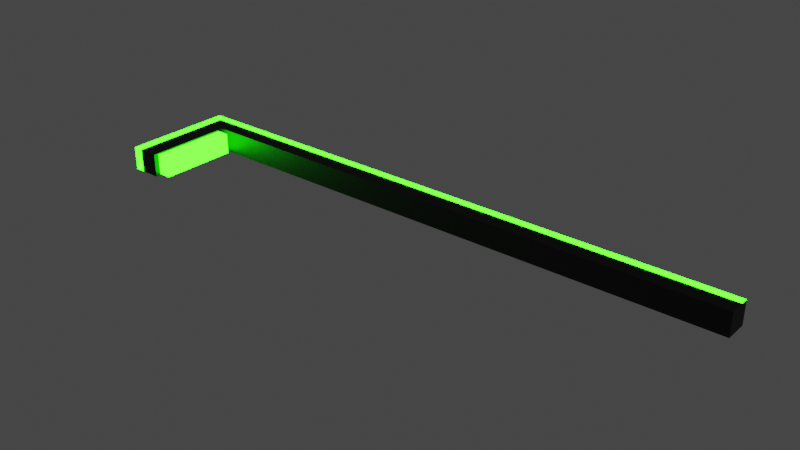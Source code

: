 # Source: FallenStreetLamp.blend  (saved by Blender 3.6.11; exported with 4.5.12 LTS)
import bpy
from mathutils import Matrix  # noqa: F401  (used for matrix-valued properties, if any)

bpy.ops.wm.read_factory_settings(use_empty=True)
scene = bpy.context.scene
scene.name = 'Scene'

# ---- collections
col_collection = bpy.data.collections.new('Collection'); scene.collection.children.link(col_collection)

# ---- materials (node trees are filled in below, after node groups)
mat_material_002 = bpy.data.materials.new('Material.002')
mat_material_002.use_transparent_shadow = False
mat_material_003 = bpy.data.materials.new('Material.003')
mat_material_003.use_transparent_shadow = False

# ---- material node trees
mat_material_002.use_nodes = True; mat_material_002.node_tree.nodes.clear()
_N = mat_material_002.node_tree.nodes; _L = mat_material_002.node_tree.links
n0 = _N.new('ShaderNodeBsdfPrincipled'); n0.name = 'Principled BSDF'; n0.location = (10, 300)
n0.distribution = 'GGX'
n0.subsurface_method = 'RANDOM_WALK_SKIN'
n0.inputs[0].default_value = (0.0, 0.0, 0.0, 1.0)
n0.inputs[3].default_value = 1.45
n0.inputs[27].default_value = (0.0, 0.0, 0.0, 1.0)
n0.inputs[28].default_value = 1.0
n1 = _N.new('ShaderNodeOutputMaterial'); n1.name = 'Material Output'; n1.location = (300, 300)
_L.new(n0.outputs[0], n1.inputs[0])
n1.is_active_output = True
mat_material_003.use_nodes = True; mat_material_003.node_tree.nodes.clear()
_N = mat_material_003.node_tree.nodes; _L = mat_material_003.node_tree.links
n0 = _N.new('ShaderNodeBsdfPrincipled'); n0.name = 'Principled BSDF'; n0.location = (10, 300)
n0.distribution = 'GGX'
n0.subsurface_method = 'RANDOM_WALK_SKIN'
n0.inputs[3].default_value = 1.45
n0.inputs[27].default_value = (0.006049, 0.8228, 0.0003035, 1.0)
n0.inputs[28].default_value = 30.5
n1 = _N.new('ShaderNodeOutputMaterial'); n1.name = 'Material Output'; n1.location = (300, 300)
_L.new(n0.outputs[0], n1.inputs[0])
n1.is_active_output = True

# ---- world
world_world = bpy.data.worlds.new('World'); scene.world = world_world
world_world.use_nodes = True; world_world.node_tree.nodes.clear()
_N = world_world.node_tree.nodes; _L = world_world.node_tree.links
n0 = _N.new('ShaderNodeOutputWorld'); n0.name = 'World Output'; n0.location = (300, 300)
n1 = _N.new('ShaderNodeBackground'); n1.name = 'Background'; n1.location = (10, 300)
n1.inputs[0].default_value = (0.05088, 0.05088, 0.05088, 1.0)
_L.new(n1.outputs[0], n0.inputs[0])
n0.is_active_output = True
world_world.color = (0.05088, 0.05088, 0.05088)
world_world.use_sun_shadow = False
world_world.sun_shadow_jitter_overblur = 0.0

# ---- meshes
me_cube_001 = bpy.data.meshes.new('Cube.001')
me_cube_001.from_pydata([(-1.0, -1.0, -1.0), (-1.0, -1.0, 1.835), (-1.0, 1.0, -1.0), (-1.0, 1.0, 1.835), (1.0, -1.0, -1.0), (1.0, -1.0, 1.835), (1.0, 1.0, -1.0), (1.0, 1.0, 1.835), (-1.0, -1.0, -0.8583), (-1.0, 1.0, -0.8583), (1.0, 1.0, -0.8583), (1.0, -1.0, -0.8583), (1.0, -8.607, -0.8583), (1.0, -8.607, -1.0), (-1.0, -8.607, -1.0), (-1.0, -8.607, -0.8583), (0.8871, -1.429, -0.8583), (-0.8871, -1.429, -0.8583), (0.8871, -8.177, -0.8583), (-0.8871, -8.177, -0.8583), (0.8871, -1.429, -0.7975), (-0.8871, -1.429, -0.7975), (0.8871, -8.177, -0.7975), (-0.8871, -8.177, -0.7975), (-1.0, 0.3333, -1.0), (-1.0, -0.3333, -1.0), (-1.0, -0.3333, 1.835), (-1.0, 0.3333, 1.835), (1.0, -0.3333, -1.0), (1.0, 0.3333, -1.0), (1.0, 0.3333, 1.835), (1.0, -0.3333, 1.835), (1.0, 0.3333, -0.8583), (1.0, -0.3333, -0.8583), (-1.0, -0.3333, -0.8583), (-1.0, 0.3333, -0.8583), (-1.0, 1.0, -0.9055), (-1.0, 1.0, -0.9528), (1.0, 1.0, -0.9055), (1.0, 1.0, -0.9528), (1.0, -1.0, -0.9055), (1.0, -1.0, -0.9528), (-1.0, -1.0, -0.9528), (-1.0, -1.0, -0.9055), (1.0, -8.607, -0.9055), (1.0, -8.607, -0.9528), (-1.0, -8.607, -0.9528), (-1.0, -8.607, -0.9055), (-1.0, -0.3333, -0.9055), (-1.0, -0.3333, -0.9528), (-1.0, 0.3333, -0.9055), (-1.0, 0.3333, -0.9528), (1.0, 0.3333, -0.9055), (1.0, 0.3333, -0.9528), (1.0, -0.3333, -0.9055), (1.0, -0.3333, -0.9528)], [], [(35, 27, 3, 9), (9, 3, 7, 10), (33, 31, 5, 11), (11, 5, 1, 8), (25, 28, 4, 0), (31, 26, 1, 5), (40, 11, 12, 44), (54, 33, 11, 40), (36, 9, 10, 38), (50, 35, 9, 36), (44, 12, 15, 47), (8, 15, 19, 17), (42, 0, 14, 46), (0, 4, 13, 14), (17, 19, 23, 21), (12, 11, 16, 18), (11, 8, 17, 16), (15, 12, 18, 19), (20, 21, 23, 22), (19, 18, 22, 23), (18, 16, 20, 22), (16, 17, 21, 20), (43, 8, 34, 48), (48, 34, 35, 50), (38, 10, 32, 52), (52, 32, 33, 54), (7, 3, 27, 30), (30, 27, 26, 31), (2, 6, 29, 24), (24, 29, 28, 25), (10, 7, 30, 32), (32, 30, 31, 33), (8, 1, 26, 34), (34, 26, 27, 35), (29, 53, 55, 28), (53, 52, 54, 55), (6, 39, 53, 29), (39, 38, 52, 53), (25, 49, 51, 24), (49, 48, 50, 51), (0, 42, 49, 25), (42, 43, 48, 49), (8, 43, 47, 15), (43, 42, 46, 47), (13, 45, 46, 14), (45, 44, 47, 46), (24, 51, 37, 2), (51, 50, 36, 37), (2, 37, 39, 6), (37, 36, 38, 39), (28, 55, 41, 4), (55, 54, 40, 41), (4, 41, 45, 13), (41, 40, 44, 45)])
me_cube_001.polygons.foreach_set('material_index', [1, 0, 0, 0, 0, 0, 0, 0, 0, 1, 0, 0, 1, 0, 1, 0, 0, 0, 1, 1, 1, 1, 0, 0, 1, 0, 0, 0, 1, 0, 1, 0, 0, 0, 1, 0, 1, 1, 1, 0, 1, 0, 0, 0, 1, 0, 1, 1, 0, 0, 1, 0, 1, 0])
_uv = me_cube_001.uv_layers.new(name='UVMap')
_uv.uv.foreach_set('vector', [0.3875, 0.1667, 0.625, 0.1667, 0.625, 0.25, 0.3875, 0.25, 0.3875, 0.25, 0.625, 0.25, 0.625, 0.5, 0.3875, 0.5, 0.3875, 0.6667, 0.625, 0.6667, 0.625, 0.75, 0.3875, 0.75, 0.3875, 0.75, 0.625, 0.75, 0.625, 1.0, 0.3875, 1.0, 0.125, 0.6667, 0.375, 0.6667, 0.375, 0.75, 0.125, 0.75, 0.625, 0.6667, 0.875, 0.6667, 0.875, 0.75, 0.625, 0.75, 0.3833, 0.75, 0.3875, 0.75, 0.3875, 0.75, 0.3833, 0.75, 0.3833, 0.6667, 0.3875, 0.6667, 0.3875, 0.75, 0.3833, 0.75, 0.3833, 0.25, 0.3875, 0.25, 0.3875, 0.5, 0.3833, 0.5, 0.3833, 0.1667, 0.3875, 0.1667, 0.3875, 0.25, 0.3833, 0.25, 0.3833, 0.75, 0.3875, 0.75, 0.3875, 1.0, 0.3833, 1.0, 0.3875, 0.0, 0.3875, 0.0, 0.3875, 0.0, 0.3875, 0.0, 0.3792, 0.0, 0.375, 0.0, 0.375, 0.0, 0.3792, 0.0, 0.125, 0.75, 0.375, 0.75, 0.375, 0.75, 0.125, 0.75, 0.3875, 0.0, 0.3875, 0.0, 0.3875, 0.0, 0.3875, 0.0, 0.3875, 0.75, 0.3875, 0.75, 0.3875, 0.75, 0.3875, 0.75, 0.3875, 0.75, 0.3875, 1.0, 0.3875, 1.0, 0.3875, 0.75, 0.3875, 1.0, 0.3875, 0.75, 0.3875, 0.75, 0.3875, 1.0, 0.3875, 0.75, 0.3875, 1.0, 0.3875, 1.0, 0.3875, 0.75, 0.3875, 1.0, 0.3875, 0.75, 0.3875, 0.75, 0.3875, 1.0, 0.3875, 0.75, 0.3875, 0.75, 0.3875, 0.75, 0.3875, 0.75, 0.3875, 0.75, 0.3875, 1.0, 0.3875, 1.0, 0.3875, 0.75, 0.3833, 0.0, 0.3875, 0.0, 0.3875, 0.08333, 0.3833, 0.08333, 0.3833, 0.08333, 0.3875, 0.08333, 0.3875, 0.1667, 0.3833, 0.1667, 0.3833, 0.5, 0.3875, 0.5, 0.3875, 0.5833, 0.3833, 0.5833, 0.3833, 0.5833, 0.3875, 0.5833, 0.3875, 0.6667, 0.3833, 0.6667, 0.625, 0.5, 0.875, 0.5, 0.875, 0.5833, 0.625, 0.5833, 0.625, 0.5833, 0.875, 0.5833, 0.875, 0.6667, 0.625, 0.6667, 0.125, 0.5, 0.375, 0.5, 0.375, 0.5833, 0.125, 0.5833, 0.125, 0.5833, 0.375, 0.5833, 0.375, 0.6667, 0.125, 0.6667, 0.3875, 0.5, 0.625, 0.5, 0.625, 0.5833, 0.3875, 0.5833, 0.3875, 0.5833, 0.625, 0.5833, 0.625, 0.6667, 0.3875, 0.6667, 0.3875, 0.0, 0.625, 0.0, 0.625, 0.08333, 0.3875, 0.08333, 0.3875, 0.08333, 0.625, 0.08333, 0.625, 0.1667, 0.3875, 0.1667, 0.375, 0.5833, 0.3792, 0.5833, 0.3792, 0.6667, 0.375, 0.6667, 0.3792, 0.5833, 0.3833, 0.5833, 0.3833, 0.6667, 0.3792, 0.6667, 0.375, 0.5, 0.3792, 0.5, 0.3792, 0.5833, 0.375, 0.5833, 0.3792, 0.5, 0.3833, 0.5, 0.3833, 0.5833, 0.3792, 0.5833, 0.375, 0.08333, 0.3792, 0.08333, 0.3792, 0.1667, 0.375, 0.1667, 0.3792, 0.08333, 0.3833, 0.08333, 0.3833, 0.1667, 0.3792, 0.1667, 0.375, 0.0, 0.3792, 0.0, 0.3792, 0.08333, 0.375, 0.08333, 0.3792, 0.0, 0.3833, 0.0, 0.3833, 0.08333, 0.3792, 0.08333, 0.3875, 0.0, 0.3833, 0.0, 0.3833, 0.0, 0.3875, 0.0, 0.3833, 0.0, 0.3792, 0.0, 0.3792, 0.0, 0.3833, 0.0, 0.375, 0.75, 0.3792, 0.75, 0.3792, 1.0, 0.375, 1.0, 0.3792, 0.75, 0.3833, 0.75, 0.3833, 1.0, 0.3792, 1.0, 0.375, 0.1667, 0.3792, 0.1667, 0.3792, 0.25, 0.375, 0.25, 0.3792, 0.1667, 0.3833, 0.1667, 0.3833, 0.25, 0.3792, 0.25, 0.375, 0.25, 0.3792, 0.25, 0.3792, 0.5, 0.375, 0.5, 0.3792, 0.25, 0.3833, 0.25, 0.3833, 0.5, 0.3792, 0.5, 0.375, 0.6667, 0.3792, 0.6667, 0.3792, 0.75, 0.375, 0.75, 0.3792, 0.6667, 0.3833, 0.6667, 0.3833, 0.75, 0.3792, 0.75, 0.375, 0.75, 0.3792, 0.75, 0.3792, 0.75, 0.375, 0.75, 0.3792, 0.75, 0.3833, 0.75, 0.3833, 0.75, 0.3792, 0.75])
me_cube_001.materials.append(mat_material_002)
me_cube_001.materials.append(mat_material_003)
me_cube_001.update()

# ---- objects
ob_cube_001 = bpy.data.objects.new('Cube.001', me_cube_001)

# ---- transforms, parenting, visibility, modifiers, constraints
ob_cube_001.location = (0.0, 0.1037, 0.2415)
ob_cube_001.rotation_euler = (-0.0, 1.571, 0.0)
ob_cube_001.scale = (0.219, 0.219, 3.929)

# ---- collection membership
col_collection.objects.link(ob_cube_001)

# ---- scene / render settings (as saved in the file)
scene.frame_start = 1; scene.frame_end = 250; scene.frame_set(1)
scene.render.engine = 'BLENDER_EEVEE_NEXT'
scene.cycles.sampling_pattern = 'TABULATED_SOBOL'
scene.view_settings.view_transform = 'Filmic'
bpy.context.view_layer.update()

# ---- added for rendering (the .blend has no active camera): camera
cam_auto = bpy.data.cameras.new('AutoCamera')
cam_auto.lens = 50.0
cam_auto.sensor_width = 36.0
cam_auto.clip_end = 1000.0
ob_auto_camera = bpy.data.objects.new('AutoCamera', cam_auto)
scene.collection.objects.link(ob_auto_camera)
ob_auto_camera.location = (12.134, -13.3221, 8.63681)
ob_auto_camera.rotation_euler = (1.09748, -7.21219e-08, 0.694738)
scene.camera = ob_auto_camera
bpy.context.view_layer.update()
